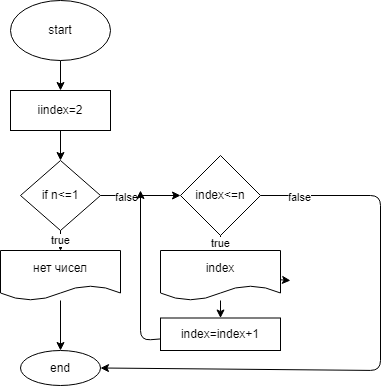

The diagram above was exported from draw.io. Its source (the exported page's mxGraphModel, read from the mxfile embedded in the PNG):
<mxGraphModel dx="662" dy="287" grid="1" gridSize="10" guides="1" tooltips="1" connect="1" arrows="1" fold="1" page="1" pageScale="1" pageWidth="850" pageHeight="1100" math="0" shadow="0">
  <root>
    <mxCell id="0" />
    <mxCell id="1" parent="0" />
    <mxCell id="4" value="" style="edgeStyle=none;html=1;" edge="1" parent="1" source="2" target="3">
      <mxGeometry relative="1" as="geometry" />
    </mxCell>
    <mxCell id="2" value="start" style="ellipse;whiteSpace=wrap;html=1;" vertex="1" parent="1">
      <mxGeometry x="170" y="330" width="100" height="60" as="geometry" />
    </mxCell>
    <mxCell id="6" value="" style="edgeStyle=none;html=1;" edge="1" parent="1" source="3" target="5">
      <mxGeometry relative="1" as="geometry" />
    </mxCell>
    <mxCell id="3" value="iindex=2" style="whiteSpace=wrap;html=1;" vertex="1" parent="1">
      <mxGeometry x="170" y="420" width="100" height="40" as="geometry" />
    </mxCell>
    <mxCell id="8" value="" style="edgeStyle=none;html=1;" edge="1" parent="1" source="5">
      <mxGeometry relative="1" as="geometry">
        <mxPoint x="220" y="580" as="targetPoint" />
      </mxGeometry>
    </mxCell>
    <mxCell id="10" value="true" style="edgeStyle=none;html=1;" edge="1" parent="1" source="5" target="9">
      <mxGeometry relative="1" as="geometry" />
    </mxCell>
    <mxCell id="15" value="" style="edgeStyle=none;html=1;" edge="1" parent="1" source="5" target="14">
      <mxGeometry relative="1" as="geometry" />
    </mxCell>
    <mxCell id="16" value="false" style="edgeLabel;html=1;align=center;verticalAlign=middle;resizable=0;points=[];" vertex="1" connectable="0" parent="15">
      <mxGeometry x="-0.375" y="-1" relative="1" as="geometry">
        <mxPoint as="offset" />
      </mxGeometry>
    </mxCell>
    <mxCell id="5" value="if n&amp;lt;=1" style="rhombus;whiteSpace=wrap;html=1;" vertex="1" parent="1">
      <mxGeometry x="180" y="490" width="80" height="70" as="geometry" />
    </mxCell>
    <mxCell id="13" value="" style="edgeStyle=none;html=1;" edge="1" parent="1" source="9" target="12">
      <mxGeometry relative="1" as="geometry" />
    </mxCell>
    <mxCell id="9" value="нет чисел" style="shape=document;whiteSpace=wrap;html=1;boundedLbl=1;" vertex="1" parent="1">
      <mxGeometry x="160" y="580" width="120" height="50" as="geometry" />
    </mxCell>
    <mxCell id="12" value="end" style="ellipse;whiteSpace=wrap;html=1;" vertex="1" parent="1">
      <mxGeometry x="180" y="680" width="80" height="35" as="geometry" />
    </mxCell>
    <mxCell id="20" value="true" style="edgeStyle=none;html=1;" edge="1" parent="1" source="14" target="19">
      <mxGeometry relative="1" as="geometry" />
    </mxCell>
    <mxCell id="24" style="edgeStyle=none;html=1;entryX=1;entryY=0.5;entryDx=0;entryDy=0;" edge="1" parent="1" source="14" target="12">
      <mxGeometry relative="1" as="geometry">
        <Array as="points">
          <mxPoint x="540" y="525" />
          <mxPoint x="540" y="700" />
        </Array>
      </mxGeometry>
    </mxCell>
    <mxCell id="26" value="false" style="edgeLabel;html=1;align=center;verticalAlign=middle;resizable=0;points=[];" vertex="1" connectable="0" parent="24">
      <mxGeometry x="-0.8678" y="-1" relative="1" as="geometry">
        <mxPoint as="offset" />
      </mxGeometry>
    </mxCell>
    <mxCell id="14" value="index&amp;lt;=n" style="rhombus;whiteSpace=wrap;html=1;" vertex="1" parent="1">
      <mxGeometry x="340" y="485" width="80" height="80" as="geometry" />
    </mxCell>
    <mxCell id="22" value="" style="edgeStyle=none;html=1;" edge="1" parent="1" source="19" target="21">
      <mxGeometry relative="1" as="geometry" />
    </mxCell>
    <mxCell id="25" style="edgeStyle=none;html=1;" edge="1" parent="1" source="19">
      <mxGeometry relative="1" as="geometry">
        <mxPoint x="450" y="610" as="targetPoint" />
      </mxGeometry>
    </mxCell>
    <mxCell id="19" value="index" style="shape=document;whiteSpace=wrap;html=1;boundedLbl=1;" vertex="1" parent="1">
      <mxGeometry x="320" y="580" width="120" height="50" as="geometry" />
    </mxCell>
    <mxCell id="23" style="edgeStyle=none;html=1;" edge="1" parent="1" source="21">
      <mxGeometry relative="1" as="geometry">
        <mxPoint x="300" y="520" as="targetPoint" />
        <Array as="points">
          <mxPoint x="300" y="670" />
        </Array>
      </mxGeometry>
    </mxCell>
    <mxCell id="21" value="index=index+1" style="whiteSpace=wrap;html=1;" vertex="1" parent="1">
      <mxGeometry x="320" y="647.5" width="120" height="32.5" as="geometry" />
    </mxCell>
  </root>
</mxGraphModel>